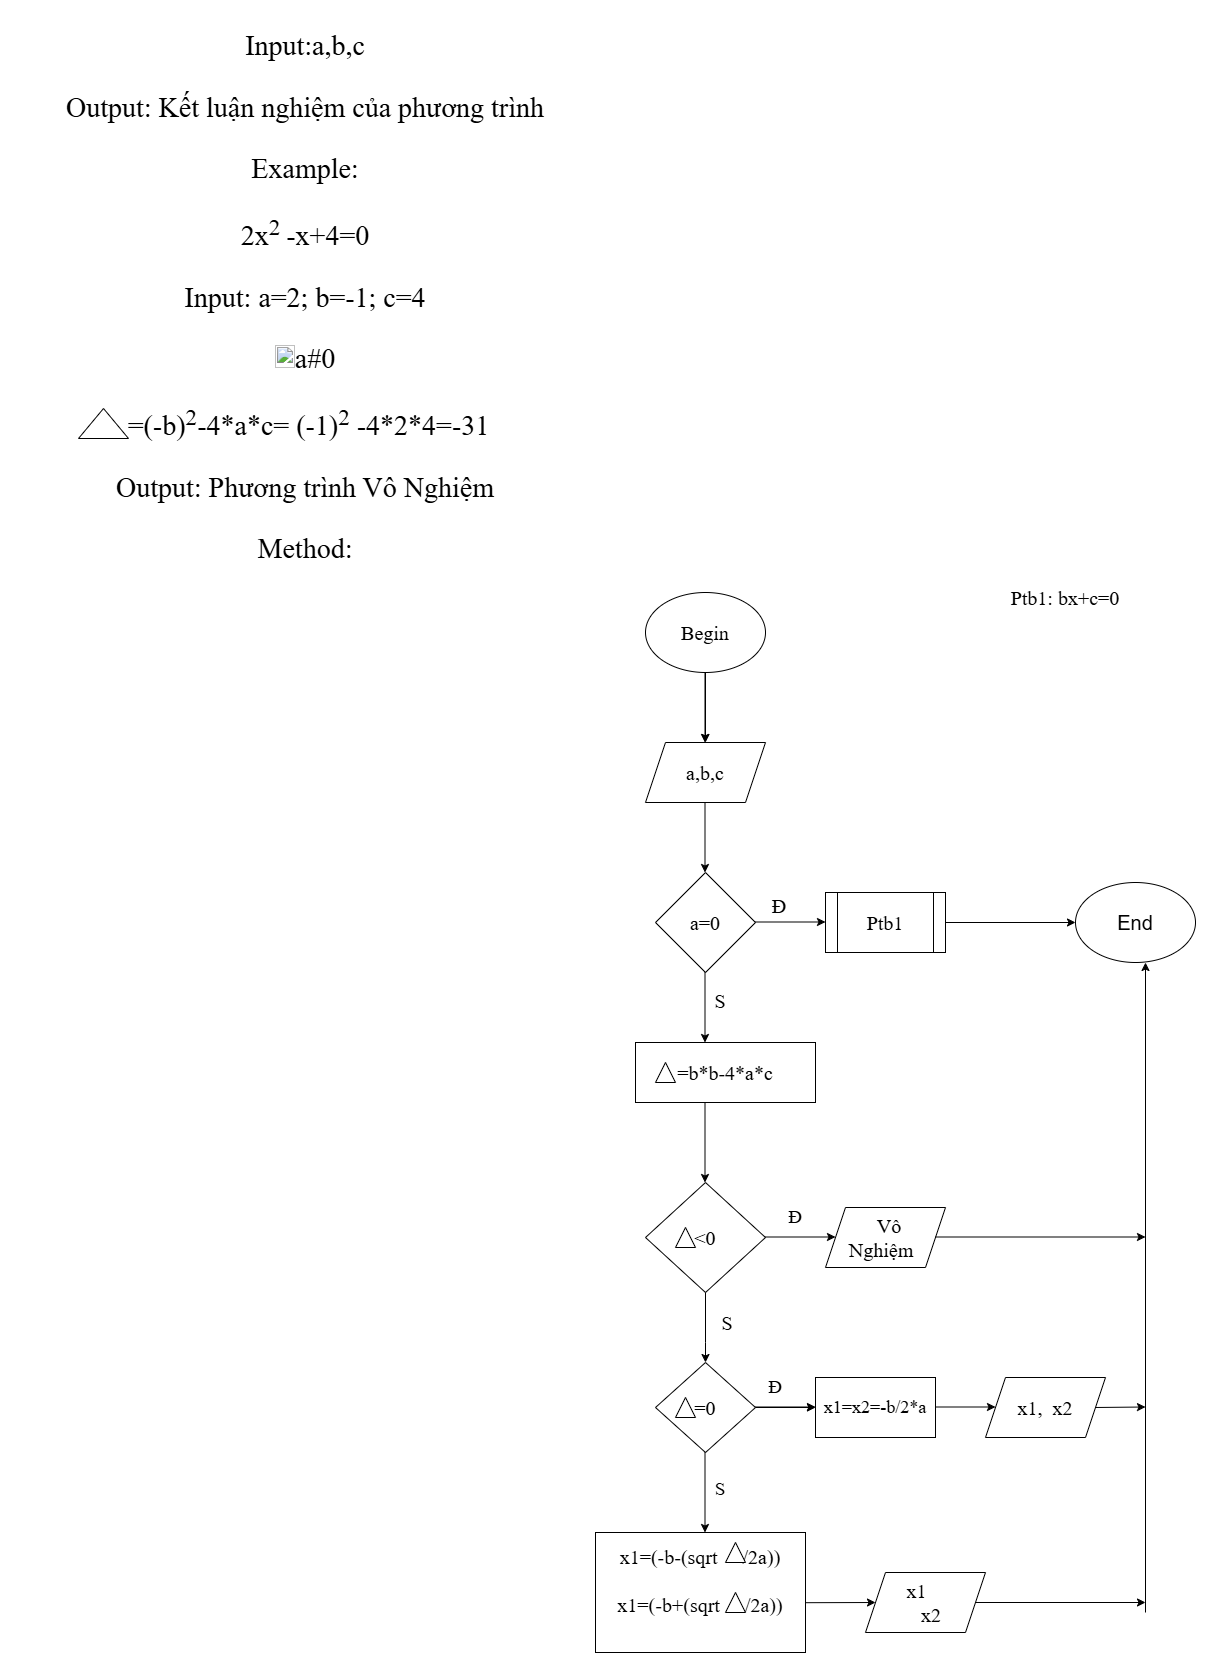

The diagram above was exported from draw.io. Its source (the exported page's mxGraphModel, read from the mxfile embedded in the PNG):
<mxGraphModel dx="2822" dy="2296" grid="0" gridSize="10" guides="1" tooltips="1" connect="1" arrows="1" fold="1" page="1" pageScale="1" pageWidth="850" pageHeight="1100" background="light-dark(#FFFFFF,#FFFFFF)" math="0" shadow="0">
  <root>
    <mxCell id="0" />
    <mxCell id="1" parent="0" />
    <mxCell id="1WrXZHzoEkvlQgd-NtYV-84" edge="1" parent="1" source="1WrXZHzoEkvlQgd-NtYV-1" style="edgeStyle=orthogonalEdgeStyle;rounded=0;orthogonalLoop=1;jettySize=auto;html=1;fontFamily=Times New Roman;" target="1WrXZHzoEkvlQgd-NtYV-3" value="">
      <mxGeometry relative="1" as="geometry" />
    </mxCell>
    <mxCell id="1WrXZHzoEkvlQgd-NtYV-1" parent="1" style="ellipse;whiteSpace=wrap;html=1;shapeInside=1;strokeWidth=1;fontFamily=Times New Roman;" value="&lt;font style=&quot;font-size: 20px;&quot;&gt;Begin&lt;/font&gt;" vertex="1">
      <mxGeometry height="80" width="120" x="280" y="30" as="geometry" />
    </mxCell>
    <mxCell id="1WrXZHzoEkvlQgd-NtYV-2" edge="1" parent="1" style="endArrow=classic;html=1;rounded=0;strokeWidth=1;strokeColor=light-dark(#000000,#000000);fontFamily=Times New Roman;" value="">
      <mxGeometry height="50" relative="1" width="50" as="geometry">
        <mxPoint x="339.5" y="110" as="sourcePoint" />
        <mxPoint x="339.5" y="180" as="targetPoint" />
      </mxGeometry>
    </mxCell>
    <mxCell id="1WrXZHzoEkvlQgd-NtYV-3" parent="1" style="shape=parallelogram;perimeter=parallelogramPerimeter;whiteSpace=wrap;html=1;shapeInside=1;fixedSize=1;strokeWidth=1;strokeColor=light-dark(#000000,#FFFFFF);fontFamily=Times New Roman;" value="&lt;font style=&quot;font-size: 20px;&quot;&gt;a,b,c&lt;/font&gt;" vertex="1">
      <mxGeometry height="60" width="120" x="280" y="180" as="geometry" />
    </mxCell>
    <mxCell id="1WrXZHzoEkvlQgd-NtYV-4" edge="1" parent="1" style="endArrow=classic;html=1;rounded=0;strokeWidth=1;strokeColor=light-dark(#000000,#000000);fontFamily=Times New Roman;" value="">
      <mxGeometry height="50" relative="1" width="50" as="geometry">
        <mxPoint x="339.5" y="240" as="sourcePoint" />
        <mxPoint x="339.5" y="310" as="targetPoint" />
      </mxGeometry>
    </mxCell>
    <mxCell id="1WrXZHzoEkvlQgd-NtYV-7" parent="1" style="rhombus;whiteSpace=wrap;html=1;shapeInside=1;strokeWidth=1;fontColor=light-dark(#000000,#FFFFFF);fontFamily=Times New Roman;" value="&lt;font style=&quot;font-size: 20px;&quot;&gt;a=0&lt;/font&gt;" vertex="1">
      <mxGeometry height="100" width="100" x="290" y="310" as="geometry" />
    </mxCell>
    <mxCell id="1WrXZHzoEkvlQgd-NtYV-8" edge="1" parent="1" style="endArrow=classic;html=1;rounded=0;strokeColor=light-dark(#000000,#000000);fontFamily=Times New Roman;" value="">
      <mxGeometry height="50" relative="1" width="50" as="geometry">
        <Array as="points" />
        <mxPoint x="339.5" y="410" as="sourcePoint" />
        <mxPoint x="339.5" y="480" as="targetPoint" />
      </mxGeometry>
    </mxCell>
    <mxCell id="1WrXZHzoEkvlQgd-NtYV-9" parent="1" style="rounded=0;whiteSpace=wrap;html=1;fontFamily=Times New Roman;" value="&lt;font style=&quot;font-size: 20px;&quot;&gt;=b*b-4*a*c&lt;/font&gt;" vertex="1">
      <mxGeometry height="60" width="180" x="270" y="480" as="geometry" />
    </mxCell>
    <mxCell id="1WrXZHzoEkvlQgd-NtYV-10" parent="1" style="triangle;whiteSpace=wrap;html=1;shapeInside=1;direction=north;fontFamily=Times New Roman;" value="" vertex="1">
      <mxGeometry height="20" width="20" x="290" y="500" as="geometry" />
    </mxCell>
    <mxCell id="1WrXZHzoEkvlQgd-NtYV-11" edge="1" parent="1" style="endArrow=classic;html=1;rounded=0;strokeColor=light-dark(#000000,#000000);fontFamily=Times New Roman;" value="">
      <mxGeometry height="50" relative="1" width="50" as="geometry">
        <mxPoint x="339.5" y="540" as="sourcePoint" />
        <mxPoint x="339.5" y="620" as="targetPoint" />
      </mxGeometry>
    </mxCell>
    <mxCell id="1WrXZHzoEkvlQgd-NtYV-12" parent="1" style="rhombus;whiteSpace=wrap;html=1;shapeInside=1;fontFamily=Times New Roman;" value="&lt;font style=&quot;font-size: 20px;&quot;&gt;&amp;lt;0&lt;/font&gt;" vertex="1">
      <mxGeometry height="110" width="120" x="280" y="620" as="geometry" />
    </mxCell>
    <mxCell id="1WrXZHzoEkvlQgd-NtYV-13" parent="1" style="triangle;whiteSpace=wrap;html=1;shapeInside=1;direction=north;fontFamily=Times New Roman;" value="" vertex="1">
      <mxGeometry height="20" width="20" x="310" y="665" as="geometry" />
    </mxCell>
    <mxCell id="1WrXZHzoEkvlQgd-NtYV-25" edge="1" parent="1" style="endArrow=classic;html=1;rounded=0;strokeColor=light-dark(#000000,#000000);fontFamily=Times New Roman;" value="">
      <mxGeometry height="50" relative="1" width="50" as="geometry">
        <Array as="points">
          <mxPoint x="340" y="780" />
        </Array>
        <mxPoint x="340" y="730" as="sourcePoint" />
        <mxPoint x="340" y="800" as="targetPoint" />
      </mxGeometry>
    </mxCell>
    <mxCell id="1WrXZHzoEkvlQgd-NtYV-100" edge="1" parent="1" source="1WrXZHzoEkvlQgd-NtYV-26" style="edgeStyle=orthogonalEdgeStyle;rounded=0;orthogonalLoop=1;jettySize=auto;html=1;fontFamily=Times New Roman;" target="1WrXZHzoEkvlQgd-NtYV-49" value="">
      <mxGeometry relative="1" as="geometry" />
    </mxCell>
    <mxCell id="1WrXZHzoEkvlQgd-NtYV-26" parent="1" style="rhombus;whiteSpace=wrap;html=1;shapeInside=1;fontFamily=Times New Roman;" value="&lt;font style=&quot;font-size: 20px;&quot;&gt;=0&lt;/font&gt;" vertex="1">
      <mxGeometry height="90" width="100" x="290" y="800" as="geometry" />
    </mxCell>
    <mxCell id="1WrXZHzoEkvlQgd-NtYV-27" parent="1" style="triangle;whiteSpace=wrap;html=1;shapeInside=1;direction=north;fontFamily=Times New Roman;" value="" vertex="1">
      <mxGeometry height="20" width="20" x="310" y="835" as="geometry" />
    </mxCell>
    <mxCell id="1WrXZHzoEkvlQgd-NtYV-29" edge="1" parent="1" style="endArrow=classic;html=1;rounded=0;strokeColor=light-dark(#000000,#000000);fontFamily=Times New Roman;" value="">
      <mxGeometry height="50" relative="1" width="50" as="geometry">
        <mxPoint x="339.5" y="890" as="sourcePoint" />
        <mxPoint x="339.5" y="970" as="targetPoint" />
      </mxGeometry>
    </mxCell>
    <mxCell id="1WrXZHzoEkvlQgd-NtYV-30" parent="1" style="rounded=0;whiteSpace=wrap;html=1;fontFamily=Times New Roman;" value="&lt;font style=&quot;font-size: 20px;&quot;&gt;x1=(-b-(sqrt&amp;nbsp; &amp;nbsp; &amp;nbsp;/2a))&lt;/font&gt;&lt;div&gt;&lt;span style=&quot;font-size: 20px;&quot;&gt;&lt;br&gt;&lt;/span&gt;&lt;div&gt;&lt;font style=&quot;font-size: 20px;&quot;&gt;x1=(-b+(sqrt&amp;nbsp; &amp;nbsp; &amp;nbsp;/2a))&lt;/font&gt;&lt;/div&gt;&lt;div&gt;&lt;font style=&quot;font-size: 20px;&quot;&gt;&lt;br&gt;&lt;/font&gt;&lt;/div&gt;&lt;/div&gt;" vertex="1">
      <mxGeometry height="120" width="210" x="230" y="970" as="geometry" />
    </mxCell>
    <mxCell id="1WrXZHzoEkvlQgd-NtYV-31" parent="1" style="triangle;whiteSpace=wrap;html=1;shapeInside=1;direction=north;fontFamily=Times New Roman;" value="" vertex="1">
      <mxGeometry height="20" width="20" x="360" y="980" as="geometry" />
    </mxCell>
    <mxCell id="1WrXZHzoEkvlQgd-NtYV-37" parent="1" style="triangle;whiteSpace=wrap;html=1;shapeInside=1;direction=north;fontFamily=Times New Roman;" value="" vertex="1">
      <mxGeometry height="20" width="20" x="360" y="1030" as="geometry" />
    </mxCell>
    <mxCell id="1WrXZHzoEkvlQgd-NtYV-39" edge="1" parent="1" style="endArrow=classic;html=1;rounded=0;strokeColor=light-dark(#000000,#000000);fontFamily=Times New Roman;" value="">
      <mxGeometry height="50" relative="1" width="50" as="geometry">
        <mxPoint x="390" y="359.5" as="sourcePoint" />
        <mxPoint x="460" y="359.5" as="targetPoint" />
      </mxGeometry>
    </mxCell>
    <mxCell id="1WrXZHzoEkvlQgd-NtYV-41" parent="1" style="shape=process;whiteSpace=wrap;html=1;backgroundOutline=1;fontFamily=Times New Roman;" value="&lt;font style=&quot;font-size: 20px;&quot;&gt;Ptb1&lt;/font&gt;" vertex="1">
      <mxGeometry height="60" width="120" x="460" y="330" as="geometry" />
    </mxCell>
    <mxCell id="1WrXZHzoEkvlQgd-NtYV-42" edge="1" parent="1" source="1WrXZHzoEkvlQgd-NtYV-41" style="endArrow=classic;html=1;rounded=0;exitX=1;exitY=0.5;exitDx=0;exitDy=0;entryX=0;entryY=0.5;entryDx=0;entryDy=0;strokeColor=light-dark(#000000,#000000);fontFamily=Times New Roman;" target="1WrXZHzoEkvlQgd-NtYV-43" value="">
      <mxGeometry height="50" relative="1" width="50" as="geometry">
        <mxPoint x="600" y="359.5" as="sourcePoint" />
        <mxPoint x="710" y="359.5" as="targetPoint" />
      </mxGeometry>
    </mxCell>
    <mxCell id="1WrXZHzoEkvlQgd-NtYV-43" parent="1" style="ellipse;whiteSpace=wrap;html=1;shapeInside=1;" value="&lt;font style=&quot;font-size: 20px;&quot;&gt;End&lt;/font&gt;" vertex="1">
      <mxGeometry height="80" width="120" x="710" y="320" as="geometry" />
    </mxCell>
    <mxCell id="1WrXZHzoEkvlQgd-NtYV-44" edge="1" parent="1" style="endArrow=classic;html=1;rounded=0;strokeColor=light-dark(#000000,#000000);fontFamily=Times New Roman;" value="">
      <mxGeometry height="50" relative="1" width="50" as="geometry">
        <mxPoint x="400" y="674.5" as="sourcePoint" />
        <mxPoint x="470" y="674.5" as="targetPoint" />
      </mxGeometry>
    </mxCell>
    <mxCell id="1WrXZHzoEkvlQgd-NtYV-45" parent="1" style="shape=parallelogram;perimeter=parallelogramPerimeter;whiteSpace=wrap;html=1;shapeInside=1;fixedSize=1;fontFamily=Times New Roman;" value="&lt;span style=&quot;font-size: 20px;&quot;&gt;Vô Nghiệm&lt;/span&gt;" vertex="1">
      <mxGeometry height="60" width="120" x="460" y="645" as="geometry" />
    </mxCell>
    <mxCell id="1WrXZHzoEkvlQgd-NtYV-46" edge="1" parent="1" style="endArrow=classic;html=1;rounded=0;strokeColor=light-dark(#000000,#000000);fontFamily=Times New Roman;" value="">
      <mxGeometry height="50" relative="1" width="50" as="geometry">
        <mxPoint x="390" y="844.5" as="sourcePoint" />
        <mxPoint x="450" y="844.5" as="targetPoint" />
      </mxGeometry>
    </mxCell>
    <mxCell id="1WrXZHzoEkvlQgd-NtYV-49" parent="1" style="rounded=0;whiteSpace=wrap;html=1;fontFamily=Times New Roman;" value="&lt;font style=&quot;font-size: 18px;&quot;&gt;x1=x2=-b/2*a&lt;/font&gt;" vertex="1">
      <mxGeometry height="60" width="120" x="450" y="815" as="geometry" />
    </mxCell>
    <mxCell id="1WrXZHzoEkvlQgd-NtYV-51" parent="1" style="shape=parallelogram;perimeter=parallelogramPerimeter;whiteSpace=wrap;html=1;shapeInside=1;fixedSize=1;strokeColor=light-dark(#000000,#000000);fontFamily=Times New Roman;" value="&lt;font style=&quot;font-size: 20px;&quot;&gt;x1&amp;nbsp; &amp;nbsp; &amp;nbsp; &amp;nbsp;&amp;nbsp;&lt;/font&gt;&lt;font style=&quot;text-decoration-line: inherit; background-color: transparent; color: light-dark(rgb(0, 0, 0), rgb(255, 255, 255)); font-size: 20px;&quot;&gt;&amp;nbsp;&amp;nbsp;&lt;/font&gt;&lt;span style=&quot;text-decoration-line: inherit; background-color: transparent; color: light-dark(rgb(0, 0, 0), rgb(255, 255, 255)); font-size: 20px;&quot;&gt;x2&lt;/span&gt;&lt;div&gt;&lt;br&gt;&lt;/div&gt;" vertex="1">
      <mxGeometry height="60" width="120" x="500" y="1010" as="geometry" />
    </mxCell>
    <mxCell id="1WrXZHzoEkvlQgd-NtYV-52" edge="1" parent="1" style="endArrow=classic;html=1;rounded=0;strokeColor=light-dark(#000000,#000000);fontFamily=Times New Roman;" value="">
      <mxGeometry height="50" relative="1" width="50" as="geometry">
        <mxPoint x="570" y="844.5" as="sourcePoint" />
        <mxPoint x="630" y="844.5" as="targetPoint" />
      </mxGeometry>
    </mxCell>
    <mxCell id="1WrXZHzoEkvlQgd-NtYV-55" parent="1" style="shape=parallelogram;perimeter=parallelogramPerimeter;whiteSpace=wrap;html=1;shapeInside=1;fixedSize=1;fontFamily=Times New Roman;" value="&lt;font style=&quot;font-size: 20px;&quot;&gt;x1,&amp;nbsp; x2&lt;/font&gt;" vertex="1">
      <mxGeometry height="60" width="120" x="620" y="815" as="geometry" />
    </mxCell>
    <mxCell id="1WrXZHzoEkvlQgd-NtYV-58" edge="1" parent="1" style="endArrow=classic;html=1;rounded=0;strokeColor=light-dark(#000000,#000000);fontFamily=Times New Roman;" value="">
      <mxGeometry height="50" relative="1" width="50" as="geometry">
        <mxPoint x="570" y="674.5" as="sourcePoint" />
        <mxPoint x="780" y="674.5" as="targetPoint" />
      </mxGeometry>
    </mxCell>
    <mxCell id="1WrXZHzoEkvlQgd-NtYV-59" edge="1" parent="1" source="1WrXZHzoEkvlQgd-NtYV-55" style="endArrow=classic;html=1;rounded=0;exitX=1;exitY=0.5;exitDx=0;exitDy=0;fontFamily=Times New Roman;" value="">
      <mxGeometry height="50" relative="1" width="50" as="geometry">
        <mxPoint x="740" y="844.5" as="sourcePoint" />
        <mxPoint x="780" y="844.5" as="targetPoint" />
      </mxGeometry>
    </mxCell>
    <mxCell id="1WrXZHzoEkvlQgd-NtYV-65" edge="1" parent="1" source="1WrXZHzoEkvlQgd-NtYV-51" style="endArrow=classic;html=1;rounded=0;exitX=1;exitY=0.5;exitDx=0;exitDy=0;strokeColor=light-dark(#000000,#000000);fontFamily=Times New Roman;" value="">
      <mxGeometry height="50" relative="1" width="50" as="geometry">
        <mxPoint x="670" y="1039.5" as="sourcePoint" />
        <mxPoint x="780" y="1040" as="targetPoint" />
      </mxGeometry>
    </mxCell>
    <mxCell id="1WrXZHzoEkvlQgd-NtYV-70" edge="1" parent="1" style="endArrow=classic;html=1;rounded=0;strokeColor=light-dark(#000000,#000000);fontFamily=Times New Roman;" value="">
      <mxGeometry height="50" relative="1" width="50" as="geometry">
        <mxPoint x="780" y="1050" as="sourcePoint" />
        <mxPoint x="780" y="400" as="targetPoint" />
      </mxGeometry>
    </mxCell>
    <mxCell id="1WrXZHzoEkvlQgd-NtYV-77" parent="1" style="text;html=1;whiteSpace=wrap;strokeColor=none;fillColor=none;align=center;verticalAlign=middle;rounded=0;fontColor=light-dark(#000000,#000000);fontFamily=Times New Roman;" value="&lt;font style=&quot;font-size: 19px;&quot;&gt;Đ&lt;/font&gt;" vertex="1">
      <mxGeometry height="30" width="60" x="400" y="640" as="geometry" />
    </mxCell>
    <mxCell id="1WrXZHzoEkvlQgd-NtYV-80" parent="1" style="text;html=1;whiteSpace=wrap;strokeColor=none;fillColor=none;align=center;verticalAlign=middle;rounded=0;fontFamily=Times New Roman;" value="&lt;font style=&quot;font-size: 19px; color: light-dark(rgb(0, 0, 0), rgb(0, 0, 0));&quot;&gt;Đ&lt;/font&gt;" vertex="1">
      <mxGeometry height="30" width="60" x="380" y="810" as="geometry" />
    </mxCell>
    <mxCell id="1WrXZHzoEkvlQgd-NtYV-82" parent="1" style="text;html=1;whiteSpace=wrap;align=center;verticalAlign=middle;rounded=0;fontColor=light-dark(#000000,#000000);fontFamily=Times New Roman;" value="&lt;font style=&quot;font-size: 20px;&quot;&gt;Ptb1: bx+c=0&lt;/font&gt;" vertex="1">
      <mxGeometry height="30" width="280" x="560" y="20" as="geometry" />
    </mxCell>
    <mxCell id="1WrXZHzoEkvlQgd-NtYV-98" edge="1" parent="1" source="1WrXZHzoEkvlQgd-NtYV-30" style="endArrow=classic;html=1;rounded=0;strokeColor=light-dark(#000000,#000000);endFill=1;entryX=0;entryY=0.5;entryDx=0;entryDy=0;exitX=0.999;exitY=0.585;exitDx=0;exitDy=0;exitPerimeter=0;fontFamily=Times New Roman;" target="1WrXZHzoEkvlQgd-NtYV-51" value="">
      <mxGeometry height="50" relative="1" width="50" as="geometry">
        <mxPoint x="425" y="1039.5" as="sourcePoint" />
        <mxPoint x="507.21000000000004" y="1039.5" as="targetPoint" />
      </mxGeometry>
    </mxCell>
    <mxCell id="1WrXZHzoEkvlQgd-NtYV-102" parent="1" style="text;html=1;whiteSpace=wrap;strokeColor=none;fillColor=none;align=center;verticalAlign=middle;rounded=0;fontColor=light-dark(#000000,#000000);fontFamily=Times New Roman;" value="&lt;font style=&quot;font-size: 20px;&quot;&gt;Đ&lt;/font&gt;" vertex="1">
      <mxGeometry height="30" width="60" x="384" y="328" as="geometry" />
    </mxCell>
    <mxCell id="1WrXZHzoEkvlQgd-NtYV-105" parent="1" style="text;html=1;whiteSpace=wrap;strokeColor=none;fillColor=none;align=center;verticalAlign=middle;rounded=0;fontFamily=Times New Roman;" value="&lt;span style=&quot;font-size: 20px; color: light-dark(rgb(0, 0, 0), rgb(0, 0, 0));&quot;&gt;S&lt;/span&gt;" vertex="1">
      <mxGeometry height="30" width="60" x="332" y="745" as="geometry" />
    </mxCell>
    <mxCell id="TJk96lrZKJPBR03E3PRI-1" parent="1" style="text;html=1;whiteSpace=wrap;strokeColor=none;fillColor=none;align=center;verticalAlign=middle;rounded=0;fontFamily=Times New Roman;" value="&lt;span style=&quot;color: light-dark(rgb(0, 0, 0), rgb(0, 0, 0));&quot;&gt;&lt;font style=&quot;font-size: 19px;&quot;&gt;S&lt;/font&gt;&lt;/span&gt;" vertex="1">
      <mxGeometry height="30" width="60" x="325" y="912" as="geometry" />
    </mxCell>
    <mxCell id="TJk96lrZKJPBR03E3PRI-3" parent="1" style="text;html=1;whiteSpace=wrap;strokeColor=none;fillColor=none;align=center;verticalAlign=middle;rounded=0;fontFamily=Times New Roman;" value="&lt;span style=&quot;font-size: 20px; color: light-dark(rgb(0, 0, 0), rgb(0, 0, 0));&quot;&gt;S&lt;/span&gt;" vertex="1">
      <mxGeometry height="30" width="60" x="325" y="423" as="geometry" />
    </mxCell>
    <mxCell id="4g2p5Bpd2z3yGUsgS33w-17" parent="1" style="text;html=1;whiteSpace=wrap;strokeColor=none;fillColor=none;align=center;verticalAlign=middle;rounded=0;fontSize=28;fontFamily=Times New Roman;" value="&lt;p class=&quot;MsoNormal&quot;&gt;&lt;span style=&quot;font-family:&amp;quot;Times New Roman&amp;quot;,serif&quot;&gt;Input&lt;/span&gt;&lt;span lang=&quot;VI&quot; style=&quot;font-family:&amp;quot;Times New Roman&amp;quot;,serif;mso-ansi-language:VI&quot;&gt;:a,b,c&lt;/span&gt;&lt;/p&gt;&lt;p class=&quot;MsoNormal&quot;&gt;&lt;span style=&quot;font-family: &amp;quot;Times New Roman&amp;quot;, serif; background-color: transparent; color: light-dark(#000000, var(--ge-light-color, #ffffff));&quot;&gt;Output: Kết luận nghiệm của phương trình&lt;/span&gt;&lt;/p&gt;&lt;p class=&quot;MsoNormal&quot;&gt;&lt;span lang=&quot;VI&quot; style=&quot;font-family:&amp;quot;Times New Roman&amp;quot;,serif;&amp;lt;br/&amp;gt;mso-ansi-language:VI&quot;&gt;Example:&lt;/span&gt;&lt;/p&gt;&lt;p class=&quot;MsoNormal&quot;&gt;&lt;span lang=&quot;VI&quot; style=&quot;font-family:&amp;quot;Times New Roman&amp;quot;,serif;&amp;lt;br/&amp;gt;mso-ansi-language:VI&quot;&gt;2x&lt;sup&gt;2 &lt;/sup&gt;-x+4=0&lt;/span&gt;&lt;/p&gt;&lt;p class=&quot;MsoNormal&quot;&gt;&lt;span lang=&quot;VI&quot; style=&quot;font-family:&amp;quot;Times New Roman&amp;quot;,serif;&amp;lt;br/&amp;gt;mso-ansi-language:VI&quot;&gt;Input: a=2; b=-1; c=4&lt;/span&gt;&lt;/p&gt;&lt;p class=&quot;MsoNormal&quot;&gt;&lt;span style=&quot;mso-ignore:vglayout;position:&amp;lt;br/&amp;gt;absolute;z-index:251659264;margin-left:0px;margin-top:81px;width:25px;&amp;lt;br/&amp;gt;height:29px&quot;&gt;&lt;img width=&quot;20&quot; height=&quot;23&quot; src=&quot;file:///C:/Users/ADMIN/AppData/Local/Temp/msohtmlclip1/01/clip_image001.png&quot;&gt;&lt;/span&gt;&lt;span lang=&quot;VI&quot; style=&quot;font-family:&amp;quot;Times New Roman&amp;quot;,serif;mso-ansi-language:VI&quot;&gt;a#0&lt;/span&gt;&lt;/p&gt;&lt;p class=&quot;MsoNormal&quot;&gt;&lt;span lang=&quot;VI&quot; style=&quot;font-family:&amp;quot;Times New Roman&amp;quot;,serif;&amp;lt;br/&amp;gt;mso-ansi-language:VI&quot;&gt;&amp;nbsp;=(-b)&lt;sup&gt;2&lt;/sup&gt;-4*a*c= (-1)&lt;sup&gt;2&lt;/sup&gt; -4*2*4=-31&lt;/span&gt;&lt;/p&gt;&lt;p class=&quot;MsoNormal&quot;&gt;&lt;span lang=&quot;VI&quot; style=&quot;font-family:&amp;quot;Times New Roman&amp;quot;,serif;&amp;lt;br/&amp;gt;mso-ansi-language:VI&quot;&gt;Output: Phương trình Vô Nghiệm&lt;/span&gt;&lt;/p&gt;&lt;p class=&quot;MsoNormal&quot;&gt;&lt;span style=&quot;font-family: &amp;quot;Times New Roman&amp;quot;, serif; background-color: transparent; color: light-dark(#000000, var(--ge-light-color, #ffffff));&quot;&gt;Method:&lt;/span&gt;&lt;/p&gt;" vertex="1">
      <mxGeometry height="530" width="610" x="-365" y="-530" as="geometry" />
    </mxCell>
    <mxCell id="4g2p5Bpd2z3yGUsgS33w-19" parent="1" style="triangle;whiteSpace=wrap;html=1;shapeInside=1;direction=north;" value="" vertex="1">
      <mxGeometry height="30" width="50" x="-287" y="-154" as="geometry" />
    </mxCell>
  </root>
</mxGraphModel>